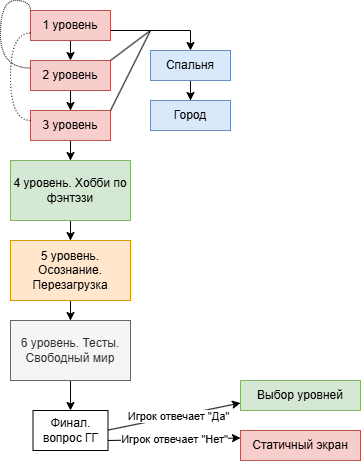

The diagram above was exported from draw.io. Its source (the exported page's mxGraphModel, read from the mxfile embedded in the PNG):
<mxGraphModel dx="1428" dy="785" grid="1" gridSize="10" guides="1" tooltips="1" connect="1" arrows="1" fold="1" page="1" pageScale="1" pageWidth="827" pageHeight="1169" math="0" shadow="0">
  <root>
    <mxCell id="0" />
    <mxCell id="1" parent="0" />
    <mxCell id="VeapoTBc7Q7ZESuFdB4f-25" style="edgeStyle=orthogonalEdgeStyle;rounded=0;orthogonalLoop=1;jettySize=auto;html=1;exitX=0.5;exitY=1;exitDx=0;exitDy=0;entryX=0.5;entryY=0;entryDx=0;entryDy=0;" edge="1" parent="1" source="VeapoTBc7Q7ZESuFdB4f-11" target="VeapoTBc7Q7ZESuFdB4f-15">
      <mxGeometry relative="1" as="geometry" />
    </mxCell>
    <mxCell id="VeapoTBc7Q7ZESuFdB4f-27" style="edgeStyle=orthogonalEdgeStyle;rounded=0;orthogonalLoop=1;jettySize=auto;html=1;entryX=0.5;entryY=0;entryDx=0;entryDy=0;" edge="1" parent="1" source="VeapoTBc7Q7ZESuFdB4f-11" target="VeapoTBc7Q7ZESuFdB4f-12">
      <mxGeometry relative="1" as="geometry">
        <Array as="points">
          <mxPoint x="320" y="70" />
        </Array>
      </mxGeometry>
    </mxCell>
    <mxCell id="VeapoTBc7Q7ZESuFdB4f-11" value="1 уровень" style="rounded=0;whiteSpace=wrap;html=1;fillColor=#f8cecc;strokeColor=#b85450;" vertex="1" parent="1">
      <mxGeometry x="160" y="50" width="80" height="30" as="geometry" />
    </mxCell>
    <mxCell id="VeapoTBc7Q7ZESuFdB4f-26" value="" style="edgeStyle=orthogonalEdgeStyle;rounded=0;orthogonalLoop=1;jettySize=auto;html=1;" edge="1" parent="1" source="VeapoTBc7Q7ZESuFdB4f-12" target="VeapoTBc7Q7ZESuFdB4f-14">
      <mxGeometry relative="1" as="geometry" />
    </mxCell>
    <mxCell id="VeapoTBc7Q7ZESuFdB4f-12" value="Спальня" style="rounded=0;whiteSpace=wrap;html=1;fillColor=#dae8fc;strokeColor=#6c8ebf;" vertex="1" parent="1">
      <mxGeometry x="280" y="90" width="80" height="30" as="geometry" />
    </mxCell>
    <mxCell id="VeapoTBc7Q7ZESuFdB4f-14" value="Город" style="rounded=0;whiteSpace=wrap;html=1;fillColor=#dae8fc;strokeColor=#6c8ebf;" vertex="1" parent="1">
      <mxGeometry x="280" y="140" width="80" height="30" as="geometry" />
    </mxCell>
    <mxCell id="VeapoTBc7Q7ZESuFdB4f-23" value="" style="edgeStyle=orthogonalEdgeStyle;rounded=0;orthogonalLoop=1;jettySize=auto;html=1;" edge="1" parent="1" source="VeapoTBc7Q7ZESuFdB4f-15" target="VeapoTBc7Q7ZESuFdB4f-16">
      <mxGeometry relative="1" as="geometry" />
    </mxCell>
    <mxCell id="VeapoTBc7Q7ZESuFdB4f-15" value="2 уровень" style="rounded=0;whiteSpace=wrap;html=1;fillColor=#f8cecc;strokeColor=#b85450;" vertex="1" parent="1">
      <mxGeometry x="160" y="100" width="80" height="30" as="geometry" />
    </mxCell>
    <mxCell id="VeapoTBc7Q7ZESuFdB4f-32" style="edgeStyle=orthogonalEdgeStyle;rounded=0;orthogonalLoop=1;jettySize=auto;html=1;entryX=0.5;entryY=0;entryDx=0;entryDy=0;" edge="1" parent="1" source="VeapoTBc7Q7ZESuFdB4f-16" target="VeapoTBc7Q7ZESuFdB4f-31">
      <mxGeometry relative="1" as="geometry" />
    </mxCell>
    <mxCell id="VeapoTBc7Q7ZESuFdB4f-16" value="3 уровень" style="rounded=0;whiteSpace=wrap;html=1;fillColor=#f8cecc;strokeColor=#b85450;" vertex="1" parent="1">
      <mxGeometry x="160" y="150" width="80" height="30" as="geometry" />
    </mxCell>
    <mxCell id="VeapoTBc7Q7ZESuFdB4f-29" value="" style="endArrow=none;html=1;rounded=0;" edge="1" parent="1">
      <mxGeometry width="50" height="50" relative="1" as="geometry">
        <mxPoint x="240" y="100" as="sourcePoint" />
        <mxPoint x="280" y="70" as="targetPoint" />
      </mxGeometry>
    </mxCell>
    <mxCell id="VeapoTBc7Q7ZESuFdB4f-30" value="" style="endArrow=none;html=1;rounded=0;" edge="1" parent="1">
      <mxGeometry width="50" height="50" relative="1" as="geometry">
        <mxPoint x="240" y="150" as="sourcePoint" />
        <mxPoint x="280" y="70" as="targetPoint" />
      </mxGeometry>
    </mxCell>
    <mxCell id="VeapoTBc7Q7ZESuFdB4f-34" style="edgeStyle=orthogonalEdgeStyle;rounded=0;orthogonalLoop=1;jettySize=auto;html=1;" edge="1" parent="1" source="VeapoTBc7Q7ZESuFdB4f-31" target="VeapoTBc7Q7ZESuFdB4f-33">
      <mxGeometry relative="1" as="geometry" />
    </mxCell>
    <mxCell id="VeapoTBc7Q7ZESuFdB4f-31" value="4 уровень. Хобби по фэнтэзи" style="rounded=0;whiteSpace=wrap;html=1;fillColor=#d5e8d4;strokeColor=#82b366;" vertex="1" parent="1">
      <mxGeometry x="140" y="200" width="120" height="60" as="geometry" />
    </mxCell>
    <mxCell id="VeapoTBc7Q7ZESuFdB4f-36" style="edgeStyle=orthogonalEdgeStyle;rounded=0;orthogonalLoop=1;jettySize=auto;html=1;entryX=0.5;entryY=0;entryDx=0;entryDy=0;" edge="1" parent="1" source="VeapoTBc7Q7ZESuFdB4f-33" target="VeapoTBc7Q7ZESuFdB4f-35">
      <mxGeometry relative="1" as="geometry" />
    </mxCell>
    <mxCell id="VeapoTBc7Q7ZESuFdB4f-33" value="5 уровень. Осознание. Перезагрузка" style="rounded=0;whiteSpace=wrap;html=1;fillColor=#ffe6cc;strokeColor=#d79b00;" vertex="1" parent="1">
      <mxGeometry x="140" y="280" width="120" height="60" as="geometry" />
    </mxCell>
    <mxCell id="VeapoTBc7Q7ZESuFdB4f-38" style="edgeStyle=orthogonalEdgeStyle;rounded=0;orthogonalLoop=1;jettySize=auto;html=1;entryX=0.5;entryY=0;entryDx=0;entryDy=0;" edge="1" parent="1" source="VeapoTBc7Q7ZESuFdB4f-35" target="VeapoTBc7Q7ZESuFdB4f-37">
      <mxGeometry relative="1" as="geometry" />
    </mxCell>
    <mxCell id="VeapoTBc7Q7ZESuFdB4f-35" value="6 уровень. Тесты. Свободный мир" style="rounded=0;whiteSpace=wrap;html=1;fillColor=#f5f5f5;fontColor=#333333;strokeColor=#666666;" vertex="1" parent="1">
      <mxGeometry x="140" y="360" width="120" height="60" as="geometry" />
    </mxCell>
    <mxCell id="VeapoTBc7Q7ZESuFdB4f-37" value="Финал. вопрос ГГ" style="rounded=0;whiteSpace=wrap;html=1;" vertex="1" parent="1">
      <mxGeometry x="162.5" y="450" width="75" height="40" as="geometry" />
    </mxCell>
    <mxCell id="VeapoTBc7Q7ZESuFdB4f-39" value="Выбор уровней" style="rounded=0;whiteSpace=wrap;html=1;fillColor=#d5e8d4;strokeColor=#82b366;" vertex="1" parent="1">
      <mxGeometry x="370" y="420" width="120" height="30" as="geometry" />
    </mxCell>
    <mxCell id="VeapoTBc7Q7ZESuFdB4f-40" value="Статичный экран" style="rounded=0;whiteSpace=wrap;html=1;fillColor=#f8cecc;strokeColor=#b85450;" vertex="1" parent="1">
      <mxGeometry x="370" y="470" width="120" height="30" as="geometry" />
    </mxCell>
    <mxCell id="VeapoTBc7Q7ZESuFdB4f-41" value="" style="endArrow=classic;html=1;rounded=0;entryX=0;entryY=0.75;entryDx=0;entryDy=0;" edge="1" parent="1" target="VeapoTBc7Q7ZESuFdB4f-39">
      <mxGeometry relative="1" as="geometry">
        <mxPoint x="237.5" y="469.58" as="sourcePoint" />
        <mxPoint x="376.85714285714283" y="470" as="targetPoint" />
      </mxGeometry>
    </mxCell>
    <mxCell id="VeapoTBc7Q7ZESuFdB4f-42" value="Игрок отвечает &quot;Да&lt;span style=&quot;background-color: light-dark(#ffffff, var(--ge-dark-color, #121212)); color: light-dark(rgb(0, 0, 0), rgb(255, 255, 255));&quot;&gt;&quot;&lt;/span&gt;" style="edgeLabel;resizable=0;html=1;;align=center;verticalAlign=middle;" connectable="0" vertex="1" parent="VeapoTBc7Q7ZESuFdB4f-41">
      <mxGeometry relative="1" as="geometry">
        <mxPoint x="3" as="offset" />
      </mxGeometry>
    </mxCell>
    <mxCell id="VeapoTBc7Q7ZESuFdB4f-45" value="" style="endArrow=classic;html=1;rounded=0;entryX=0;entryY=0.25;entryDx=0;entryDy=0;" edge="1" parent="1" target="VeapoTBc7Q7ZESuFdB4f-40">
      <mxGeometry relative="1" as="geometry">
        <mxPoint x="237.5" y="480" as="sourcePoint" />
        <mxPoint x="360" y="480" as="targetPoint" />
      </mxGeometry>
    </mxCell>
    <mxCell id="VeapoTBc7Q7ZESuFdB4f-46" value="Игрок отвечает &quot;Нет&quot;" style="edgeLabel;resizable=0;html=1;;align=center;verticalAlign=middle;" connectable="0" vertex="1" parent="VeapoTBc7Q7ZESuFdB4f-45">
      <mxGeometry relative="1" as="geometry" />
    </mxCell>
    <mxCell id="VeapoTBc7Q7ZESuFdB4f-52" value="" style="endArrow=none;html=1;rounded=0;edgeStyle=orthogonalEdgeStyle;curved=1;entryX=0;entryY=0;entryDx=0;entryDy=0;dashed=1;dashPattern=1 1;exitX=0;exitY=0.25;exitDx=0;exitDy=0;" edge="1" parent="1" source="VeapoTBc7Q7ZESuFdB4f-15" target="VeapoTBc7Q7ZESuFdB4f-11">
      <mxGeometry width="50" height="50" relative="1" as="geometry">
        <mxPoint x="160" y="80" as="sourcePoint" />
        <mxPoint x="100" y="60" as="targetPoint" />
        <Array as="points">
          <mxPoint x="130" y="108" />
          <mxPoint x="130" y="40" />
          <mxPoint x="160" y="40" />
        </Array>
      </mxGeometry>
    </mxCell>
    <mxCell id="VeapoTBc7Q7ZESuFdB4f-57" value="" style="endArrow=none;dashed=1;html=1;rounded=0;edgeStyle=orthogonalEdgeStyle;curved=1;dashPattern=1 2;entryX=0;entryY=0.75;entryDx=0;entryDy=0;" edge="1" parent="1" target="VeapoTBc7Q7ZESuFdB4f-11">
      <mxGeometry width="50" height="50" relative="1" as="geometry">
        <mxPoint x="160" y="160" as="sourcePoint" />
        <mxPoint x="120" y="80" as="targetPoint" />
        <Array as="points">
          <mxPoint x="140" y="160" />
          <mxPoint x="140" y="73" />
        </Array>
      </mxGeometry>
    </mxCell>
  </root>
</mxGraphModel>